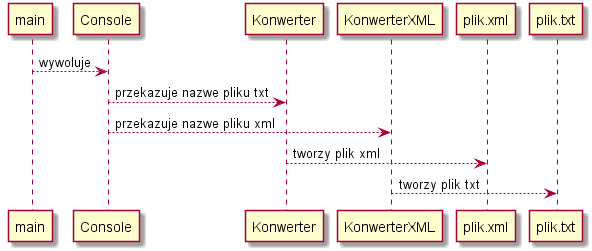

The diagram above was rendered by PlantUML. Its source (embedded in the PNG):
@startuml

main --> Console : wywoluje
Console --> Konwerter : przekazuje nazwe pliku txt
Console --> KonwerterXML : przekazuje nazwe pliku xml

Konwerter --> plik.xml : tworzy plik xml
KonwerterXML --> plik.txt : tworzy plik txt

@enduml